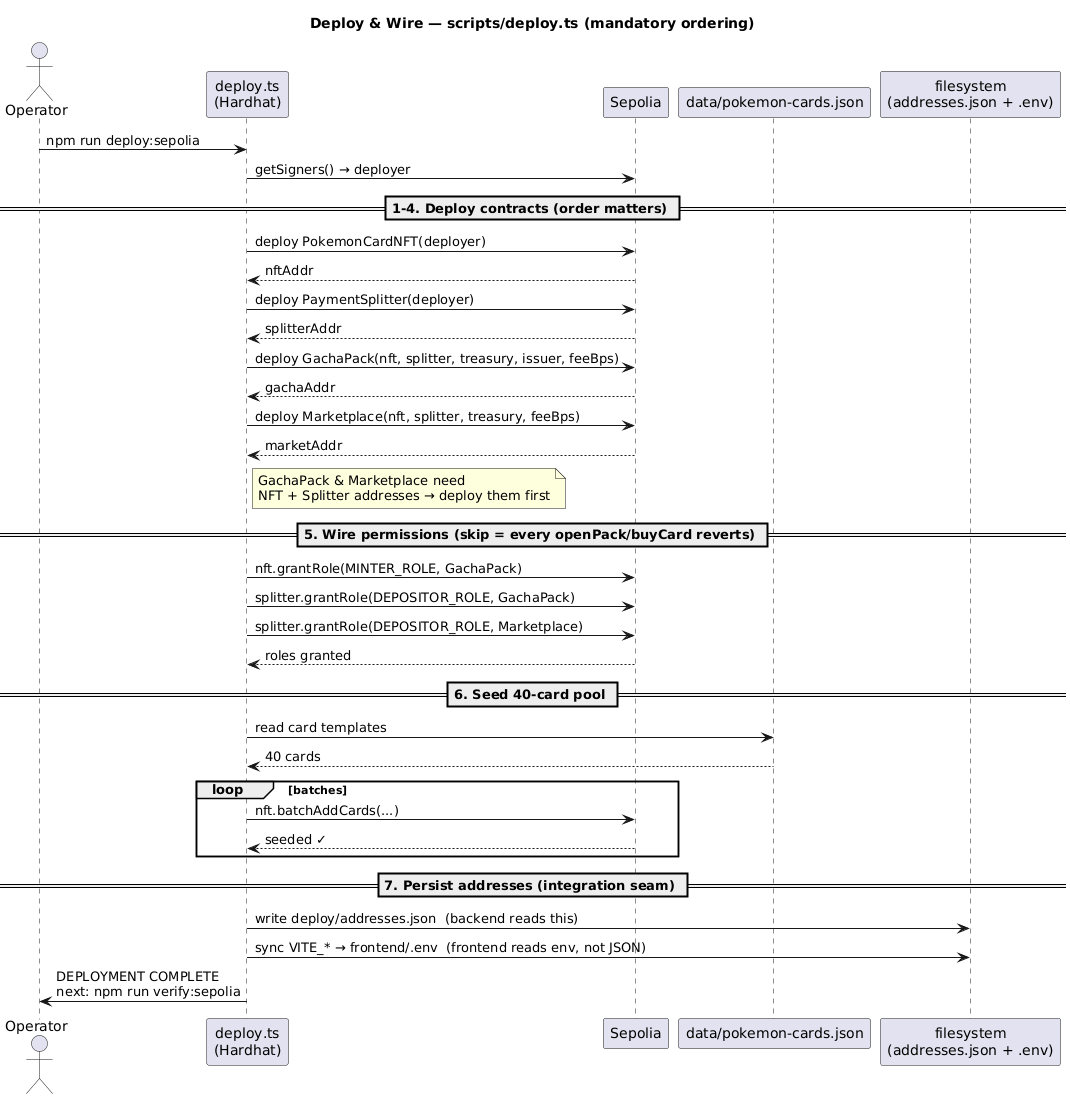

The diagram above was rendered by PlantUML. Its source (embedded in the PNG):
@startuml
title Deploy & Wire — scripts/deploy.ts (mandatory ordering)

actor "Operator" as OP
participant "deploy.ts\n(Hardhat)" as D
participant "Sepolia" as CHAIN
participant "data/pokemon-cards.json" as JSON
participant "filesystem\n(addresses.json + .env)" as FS

OP -> D : npm run deploy:sepolia
D -> CHAIN : getSigners() → deployer

== 1-4. Deploy contracts (order matters) ==
D -> CHAIN : deploy PokemonCardNFT(deployer)
CHAIN --> D : nftAddr
D -> CHAIN : deploy PaymentSplitter(deployer)
CHAIN --> D : splitterAddr
D -> CHAIN : deploy GachaPack(nft, splitter, treasury, issuer, feeBps)
CHAIN --> D : gachaAddr
D -> CHAIN : deploy Marketplace(nft, splitter, treasury, feeBps)
CHAIN --> D : marketAddr
note right of D : GachaPack & Marketplace need\nNFT + Splitter addresses → deploy them first

== 5. Wire permissions (skip = every openPack/buyCard reverts) ==
D -> CHAIN : nft.grantRole(MINTER_ROLE, GachaPack)
D -> CHAIN : splitter.grantRole(DEPOSITOR_ROLE, GachaPack)
D -> CHAIN : splitter.grantRole(DEPOSITOR_ROLE, Marketplace)
CHAIN --> D : roles granted

== 6. Seed 40-card pool ==
D -> JSON : read card templates
JSON --> D : 40 cards
loop batches
  D -> CHAIN : nft.batchAddCards(...)
  CHAIN --> D : seeded ✓
end

== 7. Persist addresses (integration seam) ==
D -> FS : write deploy/addresses.json  (backend reads this)
D -> FS : sync VITE_* → frontend/.env  (frontend reads env, not JSON)
D -> OP : DEPLOYMENT COMPLETE\nnext: npm run verify:sepolia
@enduml